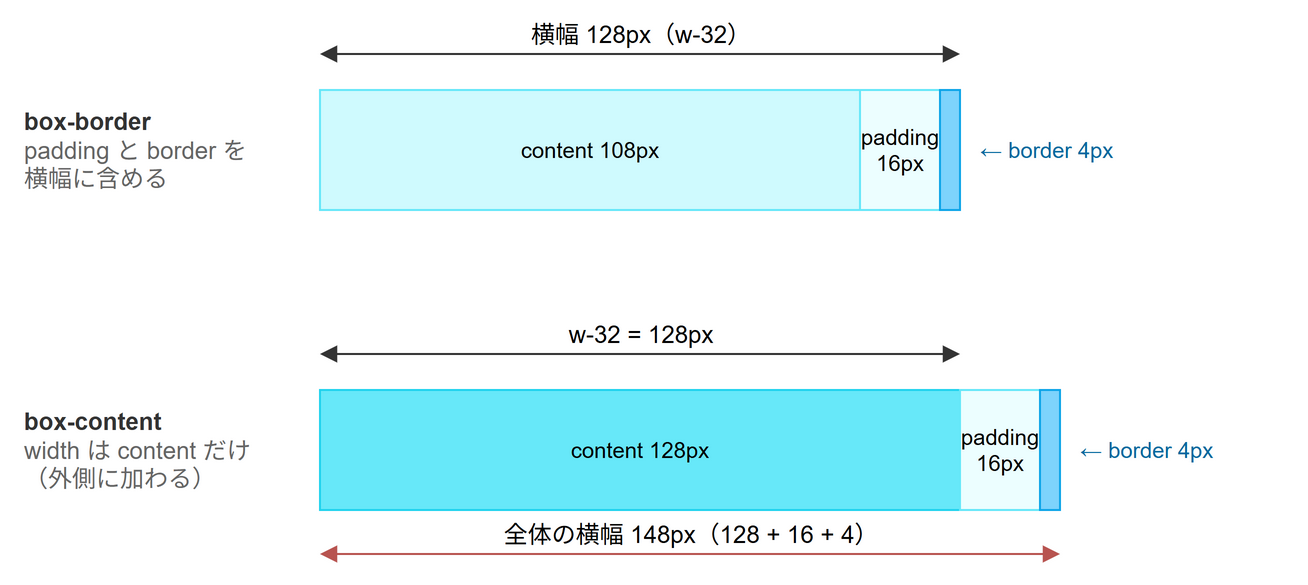

The diagram above was exported from draw.io. Its source (the exported page's mxGraphModel, read from the mxfile embedded in the PNG):
<mxGraphModel grid="1" gridSize="10" page="0">
  <root>
    <mxCell id="0" />
    <mxCell id="1" parent="0" />
    <mxCell id="c2" value="&lt;b&gt;box-border&lt;/b&gt;&lt;br&gt;&lt;font color=&quot;#666666&quot;&gt;padding と border を&lt;br&gt;横幅に含める&lt;/font&gt;" style="text;html=1;whiteSpace=wrap;align=left;verticalAlign=middle;fontSize=12;fontColor=#333333;" vertex="1" parent="1">
      <mxGeometry x="20" y="80" width="140" height="60" as="geometry" />
    </mxCell>
    <mxCell id="c3" value="content 108px" style="rounded=0;whiteSpace=wrap;html=1;fontSize=11;fillColor=#cffafe;strokeColor=#67e8f9;" vertex="1" parent="1">
      <mxGeometry x="170" y="80" width="270" height="60" as="geometry" />
    </mxCell>
    <mxCell id="c4" value="padding&lt;br&gt;16px" style="rounded=0;whiteSpace=wrap;html=1;fontSize=11;fillColor=#ecfeff;strokeColor=#67e8f9;" vertex="1" parent="1">
      <mxGeometry x="440" y="80" width="40" height="60" as="geometry" />
    </mxCell>
    <mxCell id="c5" value="" style="rounded=0;whiteSpace=wrap;html=1;fontSize=11;fillColor=#7dd3fc;strokeColor=#0ea5e9;" vertex="1" parent="1">
      <mxGeometry x="480" y="80" width="10" height="60" as="geometry" />
    </mxCell>
    <mxCell id="c6" value="横幅 128px（w-32）" style="html=1;endArrow=block;endFill=1;startArrow=block;startFill=1;strokeColor=#333333;strokeWidth=1;fontSize=12;labelBackgroundColor=none;verticalAlign=bottom;endSize=6;startSize=6;" edge="1" parent="1">
      <mxGeometry relative="1" as="geometry">
        <mxPoint x="170" y="62" as="sourcePoint" />
        <mxPoint x="490" y="62" as="targetPoint" />
      </mxGeometry>
    </mxCell>
    <mxCell id="c7" value="← border 4px" style="text;html=1;whiteSpace=wrap;align=left;verticalAlign=middle;fontSize=11;fontColor=#0369a1;" vertex="1" parent="1">
      <mxGeometry x="498" y="95" width="110" height="30" as="geometry" />
    </mxCell>
    <mxCell id="c8" value="&lt;b&gt;box-content&lt;/b&gt;&lt;br&gt;&lt;font color=&quot;#666666&quot;&gt;width は content だけ&lt;br&gt;（外側に加わる）&lt;/font&gt;" style="text;html=1;whiteSpace=wrap;align=left;verticalAlign=middle;fontSize=12;fontColor=#333333;" vertex="1" parent="1">
      <mxGeometry x="20" y="230" width="140" height="60" as="geometry" />
    </mxCell>
    <mxCell id="c9" value="content 128px" style="rounded=0;whiteSpace=wrap;html=1;fontSize=11;fillColor=#67e8f9;strokeColor=#22d3ee;" vertex="1" parent="1">
      <mxGeometry x="170" y="230" width="320" height="60" as="geometry" />
    </mxCell>
    <mxCell id="c10" value="padding&lt;br&gt;16px" style="rounded=0;whiteSpace=wrap;html=1;fontSize=11;fillColor=#ecfeff;strokeColor=#67e8f9;" vertex="1" parent="1">
      <mxGeometry x="490" y="230" width="40" height="60" as="geometry" />
    </mxCell>
    <mxCell id="c11" value="" style="rounded=0;whiteSpace=wrap;html=1;fontSize=11;fillColor=#7dd3fc;strokeColor=#0ea5e9;" vertex="1" parent="1">
      <mxGeometry x="530" y="230" width="10" height="60" as="geometry" />
    </mxCell>
    <mxCell id="c12" value="w-32 = 128px" style="html=1;endArrow=block;endFill=1;startArrow=block;startFill=1;strokeColor=#333333;strokeWidth=1;fontSize=12;labelBackgroundColor=none;verticalAlign=bottom;endSize=6;startSize=6;" edge="1" parent="1">
      <mxGeometry relative="1" as="geometry">
        <mxPoint x="170" y="212" as="sourcePoint" />
        <mxPoint x="490" y="212" as="targetPoint" />
      </mxGeometry>
    </mxCell>
    <mxCell id="c13" value="全体の横幅 148px（128 + 16 + 4）" style="html=1;endArrow=block;endFill=1;startArrow=block;startFill=1;strokeColor=#b85450;strokeWidth=1;fontSize=12;labelBackgroundColor=none;verticalAlign=bottom;endSize=6;startSize=6;" edge="1" parent="1">
      <mxGeometry relative="1" as="geometry">
        <mxPoint x="170" y="312" as="sourcePoint" />
        <mxPoint x="540" y="312" as="targetPoint" />
      </mxGeometry>
    </mxCell>
    <mxCell id="c14" value="← border 4px" style="text;html=1;whiteSpace=wrap;align=left;verticalAlign=middle;fontSize=11;fontColor=#0369a1;" vertex="1" parent="1">
      <mxGeometry x="548" y="245" width="110" height="30" as="geometry" />
    </mxCell>
  </root>
</mxGraphModel>